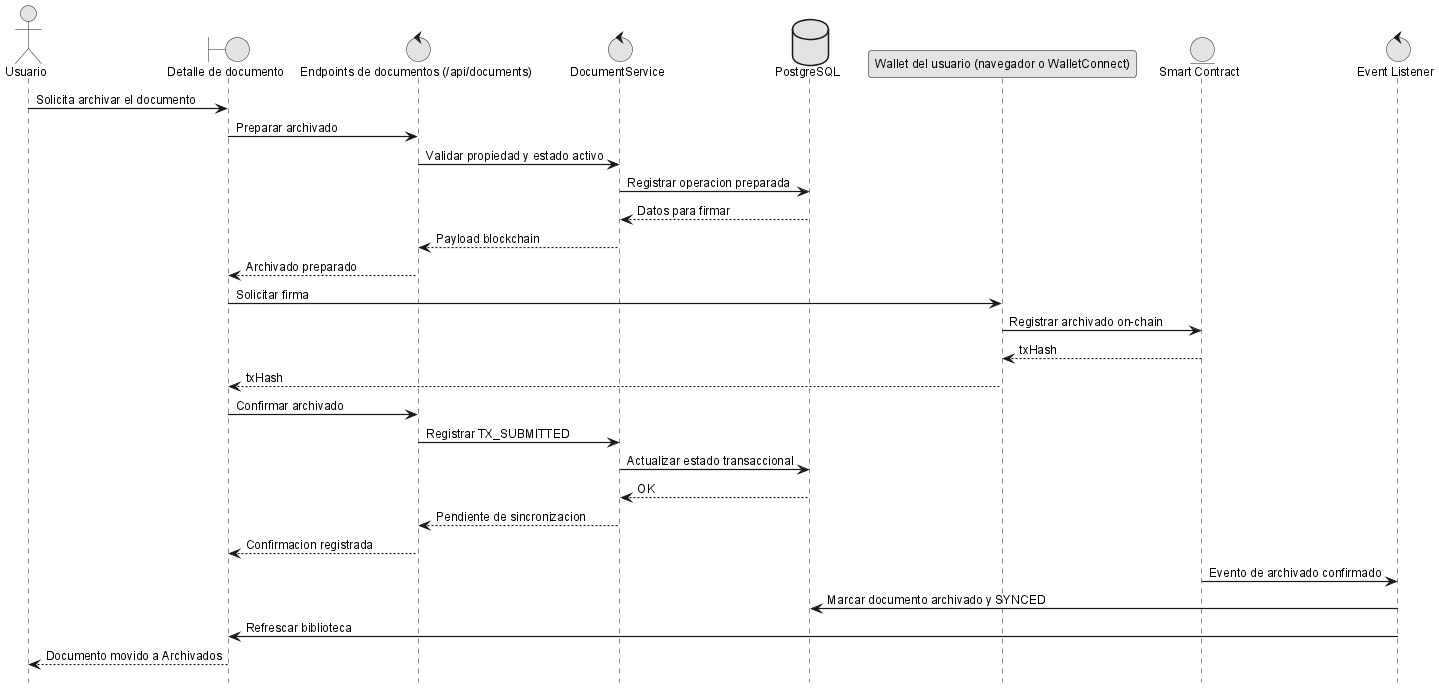

The diagram above was rendered by PlantUML. Its source (embedded in the PNG):
@startuml
!include _sequence-style.puml
actor Usuario as user
boundary "Detalle de documento" as ui
control "Endpoints de documentos (/api/documents)" as api
control "DocumentService" as srv
database "PostgreSQL" as db
participant "Wallet del usuario (navegador o WalletConnect)" as wallet
entity "Smart Contract" as sc
control "Event Listener" as listener

user -> ui: Solicita archivar el documento
ui -> api: Preparar archivado
api -> srv: Validar propiedad y estado activo
srv -> db: Registrar operacion preparada
db --> srv: Datos para firmar
srv --> api: Payload blockchain
api --> ui: Archivado preparado

ui -> wallet: Solicitar firma
wallet -> sc: Registrar archivado on-chain
sc --> wallet: txHash
wallet --> ui: txHash

ui -> api: Confirmar archivado
api -> srv: Registrar TX_SUBMITTED
srv -> db: Actualizar estado transaccional
db --> srv: OK
srv --> api: Pendiente de sincronizacion
api --> ui: Confirmacion registrada

sc -> listener: Evento de archivado confirmado
listener -> db: Marcar documento archivado y SYNCED
listener -> ui: Refrescar biblioteca
ui --> user: Documento movido a Archivados
@enduml